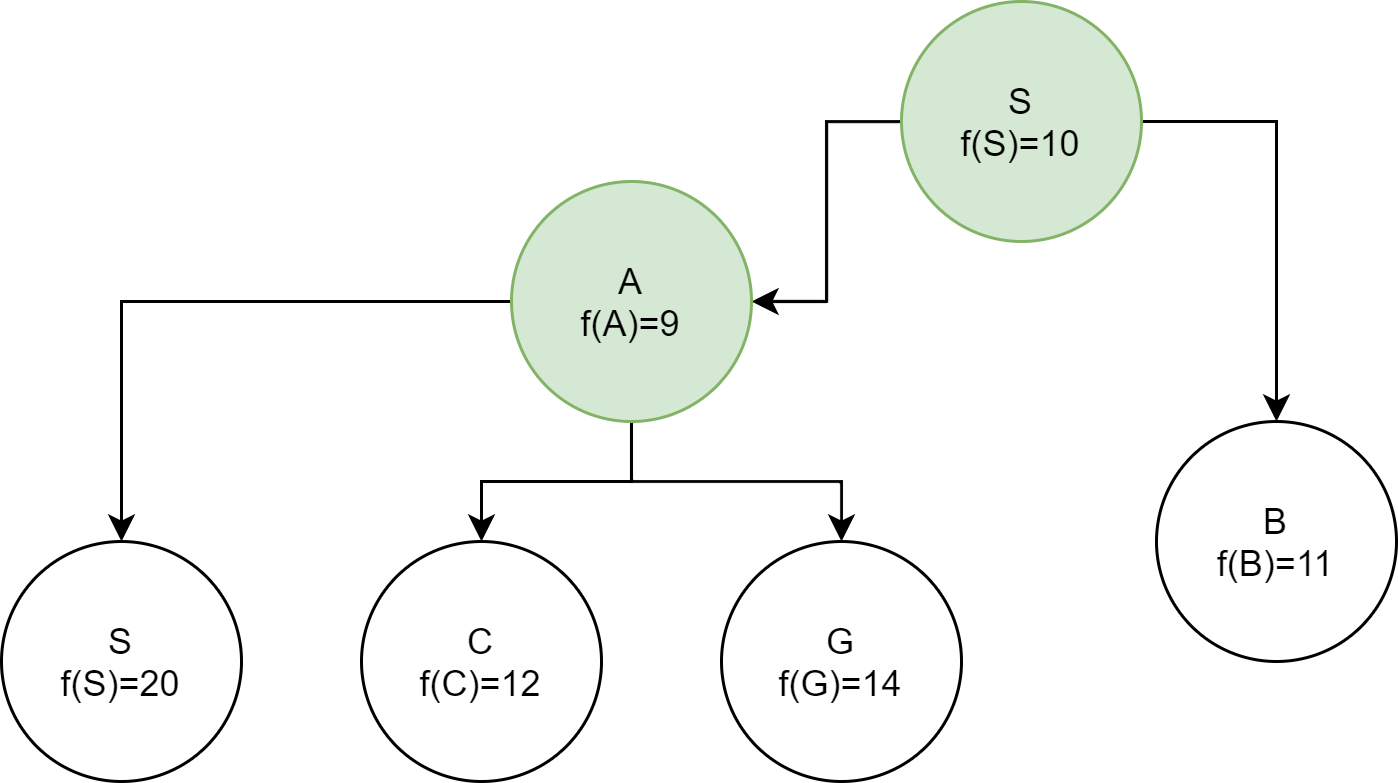

The diagram above was exported from draw.io. Its source (the exported page's mxGraphModel, read from the mxfile embedded in the PNG):
<mxGraphModel dx="1888" dy="556" grid="1" gridSize="10" guides="1" tooltips="1" connect="1" arrows="1" fold="1" page="1" pageScale="1" pageWidth="850" pageHeight="1100" math="0" shadow="0">
  <root>
    <mxCell id="0" />
    <mxCell id="1" parent="0" />
    <mxCell id="2" value="" style="edgeStyle=orthogonalEdgeStyle;rounded=0;orthogonalLoop=1;jettySize=auto;html=1;" edge="1" source="4" target="8" parent="1">
      <mxGeometry relative="1" as="geometry" />
    </mxCell>
    <mxCell id="3" value="" style="edgeStyle=orthogonalEdgeStyle;rounded=0;orthogonalLoop=1;jettySize=auto;html=1;" edge="1" source="4" target="9" parent="1">
      <mxGeometry relative="1" as="geometry" />
    </mxCell>
    <mxCell id="4" value="S&lt;br&gt;f(S)=10" style="ellipse;whiteSpace=wrap;html=1;aspect=fixed;fillColor=#d5e8d4;strokeColor=#82b366;" vertex="1" parent="1">
      <mxGeometry x="260" y="10" width="80" height="80" as="geometry" />
    </mxCell>
    <mxCell id="5" value="" style="edgeStyle=orthogonalEdgeStyle;rounded=0;orthogonalLoop=1;jettySize=auto;html=1;" edge="1" source="8" target="10" parent="1">
      <mxGeometry relative="1" as="geometry" />
    </mxCell>
    <mxCell id="6" value="" style="edgeStyle=orthogonalEdgeStyle;rounded=0;orthogonalLoop=1;jettySize=auto;html=1;" edge="1" source="8" target="11" parent="1">
      <mxGeometry relative="1" as="geometry" />
    </mxCell>
    <mxCell id="7" value="" style="edgeStyle=orthogonalEdgeStyle;rounded=0;orthogonalLoop=1;jettySize=auto;html=1;" edge="1" source="8" target="12" parent="1">
      <mxGeometry relative="1" as="geometry" />
    </mxCell>
    <mxCell id="8" value="A&lt;br&gt;f(A)=9" style="ellipse;whiteSpace=wrap;html=1;aspect=fixed;fillColor=#d5e8d4;strokeColor=#82b366;" vertex="1" parent="1">
      <mxGeometry x="130" y="70" width="80" height="80" as="geometry" />
    </mxCell>
    <mxCell id="9" value="B&lt;br&gt;f(B)=11" style="ellipse;whiteSpace=wrap;html=1;aspect=fixed;" vertex="1" parent="1">
      <mxGeometry x="345" y="150" width="80" height="80" as="geometry" />
    </mxCell>
    <mxCell id="10" value="S&lt;br&gt;f(S)=20" style="ellipse;whiteSpace=wrap;html=1;aspect=fixed;" vertex="1" parent="1">
      <mxGeometry x="-40" y="190" width="80" height="80" as="geometry" />
    </mxCell>
    <mxCell id="11" value="C&lt;br&gt;f(C)=12" style="ellipse;whiteSpace=wrap;html=1;aspect=fixed;" vertex="1" parent="1">
      <mxGeometry x="80" y="190" width="80" height="80" as="geometry" />
    </mxCell>
    <mxCell id="12" value="G&lt;br&gt;f(G)=14" style="ellipse;whiteSpace=wrap;html=1;aspect=fixed;" vertex="1" parent="1">
      <mxGeometry x="200" y="190" width="80" height="80" as="geometry" />
    </mxCell>
  </root>
</mxGraphModel>